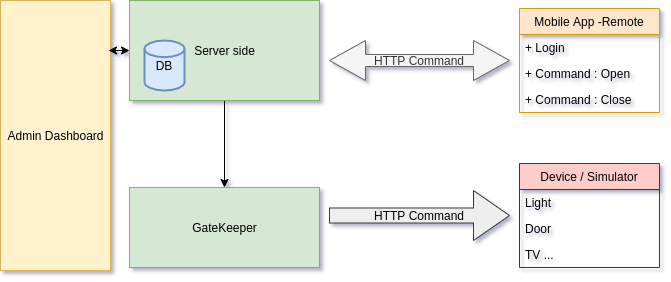

The diagram above was exported from draw.io. Its source (the exported page's mxGraphModel, read from the mxfile embedded in the PNG):
<mxGraphModel dx="1110" dy="715" grid="1" gridSize="10" guides="1" tooltips="1" connect="1" arrows="1" fold="1" page="1" pageScale="1" pageWidth="3300" pageHeight="4681" math="0" shadow="0">
  <root>
    <mxCell id="0" />
    <mxCell id="1" parent="0" />
    <mxCell id="2" value="" style="edgeStyle=orthogonalEdgeStyle;rounded=0;orthogonalLoop=1;jettySize=auto;html=1;" edge="1" source="3" target="5" parent="1">
      <mxGeometry relative="1" as="geometry" />
    </mxCell>
    <mxCell id="3" value="Server side" style="html=1;fillColor=#d5e8d4;strokeColor=#82b366;" vertex="1" parent="1">
      <mxGeometry x="260" y="1910" width="190" height="100" as="geometry" />
    </mxCell>
    <mxCell id="4" value="DB" style="strokeWidth=2;html=1;shape=mxgraph.flowchart.database;whiteSpace=wrap;fillColor=#dae8fc;strokeColor=#6c8ebf;" vertex="1" parent="1">
      <mxGeometry x="275" y="1950" width="40" height="50" as="geometry" />
    </mxCell>
    <mxCell id="5" value="GateKeeper" style="html=1;fillColor=#d5e8d4;strokeColor=#82b366;" vertex="1" parent="1">
      <mxGeometry x="260" y="2097" width="190" height="80" as="geometry" />
    </mxCell>
    <mxCell id="6" value="HTTP Command" style="shape=singleArrow;whiteSpace=wrap;html=1;fillColor=#eeeeee;strokeColor=#36393d;" vertex="1" parent="1">
      <mxGeometry x="460" y="2100" width="180" height="50" as="geometry" />
    </mxCell>
    <mxCell id="7" value="Admin Dashboard" style="html=1;fillColor=#fff2cc;strokeColor=#d6b656;" vertex="1" parent="1">
      <mxGeometry x="131" y="1910" width="110" height="270" as="geometry" />
    </mxCell>
    <mxCell id="8" value="" style="endArrow=classic;startArrow=classic;html=1;entryX=0;entryY=0.5;entryDx=0;entryDy=0;" edge="1" target="3" parent="1">
      <mxGeometry width="50" height="50" relative="1" as="geometry">
        <mxPoint x="239" y="1960" as="sourcePoint" />
        <mxPoint x="259" y="1966" as="targetPoint" />
      </mxGeometry>
    </mxCell>
    <mxCell id="9" value="Device / Simulator" style="swimlane;fontStyle=0;childLayout=stackLayout;horizontal=1;startSize=26;fillColor=#ffcccc;horizontalStack=0;resizeParent=1;resizeParentMax=0;resizeLast=0;collapsible=1;marginBottom=0;strokeColor=#36393d;" vertex="1" parent="1">
      <mxGeometry x="650" y="2073" width="140" height="104" as="geometry" />
    </mxCell>
    <mxCell id="10" value="Light" style="text;strokeColor=none;fillColor=none;align=left;verticalAlign=top;spacingLeft=4;spacingRight=4;overflow=hidden;rotatable=0;points=[[0,0.5],[1,0.5]];portConstraint=eastwest;" vertex="1" parent="9">
      <mxGeometry y="26" width="140" height="26" as="geometry" />
    </mxCell>
    <mxCell id="11" value="Door" style="text;strokeColor=none;fillColor=none;align=left;verticalAlign=top;spacingLeft=4;spacingRight=4;overflow=hidden;rotatable=0;points=[[0,0.5],[1,0.5]];portConstraint=eastwest;" vertex="1" parent="9">
      <mxGeometry y="52" width="140" height="26" as="geometry" />
    </mxCell>
    <mxCell id="12" value="TV ..." style="text;strokeColor=none;fillColor=none;align=left;verticalAlign=top;spacingLeft=4;spacingRight=4;overflow=hidden;rotatable=0;points=[[0,0.5],[1,0.5]];portConstraint=eastwest;" vertex="1" parent="9">
      <mxGeometry y="78" width="140" height="26" as="geometry" />
    </mxCell>
    <mxCell id="13" value="HTTP Command" style="shape=doubleArrow;whiteSpace=wrap;html=1;fillColor=#f5f5f5;strokeColor=#666666;fontColor=#333333;" vertex="1" parent="1">
      <mxGeometry x="460" y="1950" width="180" height="40" as="geometry" />
    </mxCell>
    <mxCell id="14" value="Mobile App -Remote" style="swimlane;fontStyle=0;childLayout=stackLayout;horizontal=1;startSize=26;fillColor=#ffe6cc;horizontalStack=0;resizeParent=1;resizeParentMax=0;resizeLast=0;collapsible=1;marginBottom=0;strokeColor=#d79b00;" vertex="1" parent="1">
      <mxGeometry x="650" y="1918" width="140" height="104" as="geometry" />
    </mxCell>
    <mxCell id="15" value="+ Login" style="text;align=left;verticalAlign=top;spacingLeft=4;spacingRight=4;overflow=hidden;rotatable=0;points=[[0,0.5],[1,0.5]];portConstraint=eastwest;" vertex="1" parent="14">
      <mxGeometry y="26" width="140" height="26" as="geometry" />
    </mxCell>
    <mxCell id="16" value="+ Command : Open" style="text;align=left;verticalAlign=top;spacingLeft=4;spacingRight=4;overflow=hidden;rotatable=0;points=[[0,0.5],[1,0.5]];portConstraint=eastwest;" vertex="1" parent="14">
      <mxGeometry y="52" width="140" height="26" as="geometry" />
    </mxCell>
    <mxCell id="17" value="+ Command : Close" style="text;align=left;verticalAlign=top;spacingLeft=4;spacingRight=4;overflow=hidden;rotatable=0;points=[[0,0.5],[1,0.5]];portConstraint=eastwest;" vertex="1" parent="14">
      <mxGeometry y="78" width="140" height="26" as="geometry" />
    </mxCell>
  </root>
</mxGraphModel>